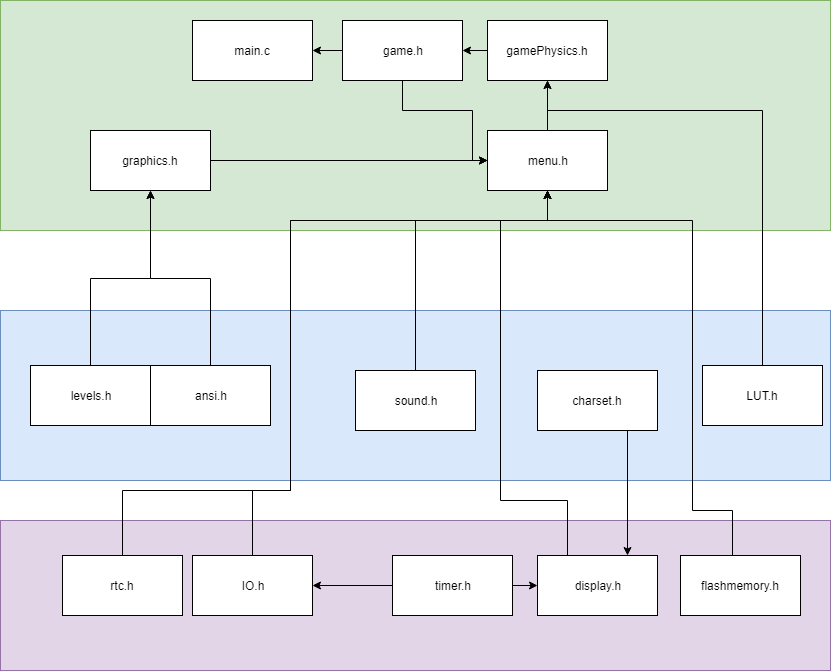

The diagram above was exported from draw.io. Its source (the exported page's mxGraphModel, read from the mxfile embedded in the PNG):
<mxGraphModel dx="1426" dy="742" grid="1" gridSize="10" guides="1" tooltips="1" connect="1" arrows="1" fold="1" page="1" pageScale="1" pageWidth="850" pageHeight="1100" background="#ffffff" math="0" shadow="0">
  <root>
    <mxCell id="0" />
    <mxCell id="1" parent="0" />
    <mxCell id="2" value="" style="rounded=0;whiteSpace=wrap;html=1;fillColor=#e1d5e7;strokeColor=#9673a6;" parent="1" vertex="1">
      <mxGeometry x="10" y="850" width="830" height="150" as="geometry" />
    </mxCell>
    <mxCell id="3" value="" style="rounded=0;whiteSpace=wrap;html=1;fillColor=#dae8fc;strokeColor=#6c8ebf;" parent="1" vertex="1">
      <mxGeometry x="10" y="640" width="830" height="170" as="geometry" />
    </mxCell>
    <mxCell id="4" value="" style="rounded=0;whiteSpace=wrap;html=1;fillColor=#d5e8d4;strokeColor=#82b366;" parent="1" vertex="1">
      <mxGeometry x="10" y="330" width="830" height="230" as="geometry" />
    </mxCell>
    <mxCell id="5" value="main.c" style="rounded=0;whiteSpace=wrap;html=1;fillColor=#ffffff;strokeColor=#000000;" parent="1" vertex="1">
      <mxGeometry x="202" y="350" width="120" height="60" as="geometry" />
    </mxCell>
    <mxCell id="41" style="edgeStyle=orthogonalEdgeStyle;rounded=0;html=1;exitX=0.75;exitY=1;entryX=0.75;entryY=0;jettySize=auto;orthogonalLoop=1;" parent="1" source="6" target="20" edge="1">
      <mxGeometry relative="1" as="geometry" />
    </mxCell>
    <mxCell id="6" value="charset.h" style="rounded=0;whiteSpace=wrap;html=1;fillColor=#ffffff;strokeColor=#000000;" parent="1" vertex="1">
      <mxGeometry x="547" y="700" width="120" height="60" as="geometry" />
    </mxCell>
    <mxCell id="7" style="edgeStyle=orthogonalEdgeStyle;rounded=0;html=1;exitX=0.5;exitY=0;entryX=0.5;entryY=1;jettySize=auto;orthogonalLoop=1;" parent="1" source="8" target="19" edge="1">
      <mxGeometry relative="1" as="geometry">
        <Array as="points">
          <mxPoint x="772" y="440" />
          <mxPoint x="557" y="440" />
        </Array>
      </mxGeometry>
    </mxCell>
    <mxCell id="8" value="LUT.h" style="rounded=0;whiteSpace=wrap;html=1;fillColor=#ffffff;strokeColor=#000000;" parent="1" vertex="1">
      <mxGeometry x="712" y="695" width="120" height="60" as="geometry" />
    </mxCell>
    <mxCell id="9" style="edgeStyle=orthogonalEdgeStyle;rounded=0;html=1;exitX=0.5;exitY=0;jettySize=auto;orthogonalLoop=1;entryX=0.5;entryY=1;" parent="1" source="10" target="29" edge="1">
      <mxGeometry relative="1" as="geometry">
        <mxPoint x="412" y="652.5" as="targetPoint" />
      </mxGeometry>
    </mxCell>
    <mxCell id="10" value="ansi.h" style="rounded=0;whiteSpace=wrap;html=1;fillColor=#ffffff;strokeColor=#000000;" parent="1" vertex="1">
      <mxGeometry x="160" y="695" width="120" height="60" as="geometry" />
    </mxCell>
    <mxCell id="11" style="edgeStyle=orthogonalEdgeStyle;rounded=0;html=1;exitX=0.5;exitY=0;entryX=0.5;entryY=1;jettySize=auto;orthogonalLoop=1;" parent="1" source="12" target="29" edge="1">
      <mxGeometry relative="1" as="geometry">
        <mxPoint x="412" y="652.5" as="targetPoint" />
      </mxGeometry>
    </mxCell>
    <mxCell id="12" value="levels.h" style="rounded=0;whiteSpace=wrap;html=1;fillColor=#ffffff;strokeColor=#000000;" parent="1" vertex="1">
      <mxGeometry x="40" y="695" width="120" height="60" as="geometry" />
    </mxCell>
    <mxCell id="13" style="edgeStyle=orthogonalEdgeStyle;rounded=0;html=1;exitX=0.5;exitY=1;entryX=0;entryY=0.5;jettySize=auto;orthogonalLoop=1;" parent="1" source="15" target="17" edge="1">
      <mxGeometry relative="1" as="geometry">
        <Array as="points">
          <mxPoint x="412" y="440" />
          <mxPoint x="482" y="440" />
          <mxPoint x="482" y="490" />
        </Array>
      </mxGeometry>
    </mxCell>
    <mxCell id="14" style="edgeStyle=orthogonalEdgeStyle;rounded=0;html=1;exitX=0;exitY=0.5;entryX=1;entryY=0.5;jettySize=auto;orthogonalLoop=1;" parent="1" source="15" target="5" edge="1">
      <mxGeometry relative="1" as="geometry" />
    </mxCell>
    <mxCell id="15" value="game.h" style="rounded=0;whiteSpace=wrap;html=1;fillColor=#ffffff;strokeColor=#000000;" parent="1" vertex="1">
      <mxGeometry x="352" y="350" width="120" height="60" as="geometry" />
    </mxCell>
    <mxCell id="16" style="edgeStyle=orthogonalEdgeStyle;rounded=0;html=1;exitX=0.5;exitY=0;entryX=0.5;entryY=1;jettySize=auto;orthogonalLoop=1;" parent="1" source="17" target="19" edge="1">
      <mxGeometry relative="1" as="geometry" />
    </mxCell>
    <mxCell id="17" value="menu.h" style="rounded=0;whiteSpace=wrap;html=1;fillColor=#ffffff;strokeColor=#000000;" parent="1" vertex="1">
      <mxGeometry x="497" y="460" width="120" height="60" as="geometry" />
    </mxCell>
    <mxCell id="18" style="edgeStyle=orthogonalEdgeStyle;rounded=0;html=1;exitX=0;exitY=0.5;entryX=1;entryY=0.5;jettySize=auto;orthogonalLoop=1;" parent="1" source="19" target="15" edge="1">
      <mxGeometry relative="1" as="geometry" />
    </mxCell>
    <mxCell id="19" value="gamePhysics.h" style="rounded=0;whiteSpace=wrap;html=1;fillColor=#ffffff;strokeColor=#000000;" parent="1" vertex="1">
      <mxGeometry x="497" y="350" width="120" height="60" as="geometry" />
    </mxCell>
    <mxCell id="42" style="edgeStyle=orthogonalEdgeStyle;rounded=0;html=1;exitX=0.25;exitY=0;entryX=0.5;entryY=1;jettySize=auto;orthogonalLoop=1;" parent="1" source="20" target="17" edge="1">
      <mxGeometry relative="1" as="geometry">
        <Array as="points">
          <mxPoint x="577" y="830" />
          <mxPoint x="510" y="830" />
          <mxPoint x="510" y="550" />
          <mxPoint x="557" y="550" />
        </Array>
      </mxGeometry>
    </mxCell>
    <mxCell id="20" value="display.h" style="rounded=0;whiteSpace=wrap;html=1;fillColor=#ffffff;strokeColor=#000000;" parent="1" vertex="1">
      <mxGeometry x="547" y="885" width="120" height="60" as="geometry" />
    </mxCell>
    <mxCell id="21" style="edgeStyle=orthogonalEdgeStyle;rounded=0;html=1;exitX=0.5;exitY=0;jettySize=auto;orthogonalLoop=1;" parent="1" source="22" target="17" edge="1">
      <mxGeometry relative="1" as="geometry">
        <Array as="points">
          <mxPoint x="742" y="840" />
          <mxPoint x="702" y="840" />
          <mxPoint x="702" y="550" />
          <mxPoint x="557" y="550" />
        </Array>
      </mxGeometry>
    </mxCell>
    <mxCell id="22" value="flashmemory.h" style="rounded=0;whiteSpace=wrap;html=1;fillColor=#ffffff;strokeColor=#000000;" parent="1" vertex="1">
      <mxGeometry x="690" y="885" width="120" height="60" as="geometry" />
    </mxCell>
    <mxCell id="23" style="edgeStyle=orthogonalEdgeStyle;rounded=0;html=1;exitX=1;exitY=0.5;entryX=0;entryY=0.5;jettySize=auto;orthogonalLoop=1;" parent="1" source="25" target="20" edge="1">
      <mxGeometry relative="1" as="geometry" />
    </mxCell>
    <mxCell id="24" style="edgeStyle=orthogonalEdgeStyle;rounded=0;html=1;exitX=0;exitY=0.5;entryX=1;entryY=0.5;jettySize=auto;orthogonalLoop=1;" parent="1" source="25" target="27" edge="1">
      <mxGeometry relative="1" as="geometry" />
    </mxCell>
    <mxCell id="25" value="timer.h" style="rounded=0;whiteSpace=wrap;html=1;fillColor=#ffffff;strokeColor=#000000;" parent="1" vertex="1">
      <mxGeometry x="402" y="885" width="120" height="60" as="geometry" />
    </mxCell>
    <mxCell id="36" style="edgeStyle=orthogonalEdgeStyle;rounded=0;html=1;exitX=0.5;exitY=0;entryX=0.5;entryY=1;jettySize=auto;orthogonalLoop=1;" parent="1" source="27" target="17" edge="1">
      <mxGeometry relative="1" as="geometry">
        <Array as="points">
          <mxPoint x="262" y="820" />
          <mxPoint x="300" y="820" />
          <mxPoint x="300" y="550" />
          <mxPoint x="557" y="550" />
        </Array>
      </mxGeometry>
    </mxCell>
    <mxCell id="27" value="IO.h" style="rounded=0;whiteSpace=wrap;html=1;fillColor=#ffffff;strokeColor=#000000;" parent="1" vertex="1">
      <mxGeometry x="202" y="885" width="120" height="60" as="geometry" />
    </mxCell>
    <mxCell id="28" style="edgeStyle=orthogonalEdgeStyle;rounded=0;html=1;exitX=1;exitY=0.5;entryX=0;entryY=0.5;jettySize=auto;orthogonalLoop=1;" parent="1" source="29" target="17" edge="1">
      <mxGeometry relative="1" as="geometry" />
    </mxCell>
    <mxCell id="34" value="" style="edgeStyle=orthogonalEdgeStyle;rounded=0;html=1;jettySize=auto;orthogonalLoop=1;" parent="1" source="29" target="17" edge="1">
      <mxGeometry relative="1" as="geometry" />
    </mxCell>
    <mxCell id="29" value="graphics.h" style="rounded=0;whiteSpace=wrap;html=1;fillColor=#ffffff;strokeColor=#000000;" parent="1" vertex="1">
      <mxGeometry x="100" y="460" width="120" height="60" as="geometry" />
    </mxCell>
    <mxCell id="38" style="edgeStyle=orthogonalEdgeStyle;rounded=0;html=1;exitX=0.5;exitY=0;entryX=0.5;entryY=1;jettySize=auto;orthogonalLoop=1;" parent="1" source="31" target="17" edge="1">
      <mxGeometry relative="1" as="geometry">
        <Array as="points">
          <mxPoint x="425" y="550" />
          <mxPoint x="557" y="550" />
        </Array>
      </mxGeometry>
    </mxCell>
    <mxCell id="31" value="sound.h" style="rounded=0;whiteSpace=wrap;html=1;fillColor=#ffffff;strokeColor=#000000;" parent="1" vertex="1">
      <mxGeometry x="365" y="700" width="120" height="60" as="geometry" />
    </mxCell>
    <mxCell id="35" style="edgeStyle=orthogonalEdgeStyle;rounded=0;html=1;exitX=0.5;exitY=0;entryX=0.5;entryY=1;jettySize=auto;orthogonalLoop=1;" parent="1" source="33" target="17" edge="1">
      <mxGeometry relative="1" as="geometry">
        <Array as="points">
          <mxPoint x="132" y="820" />
          <mxPoint x="300" y="820" />
          <mxPoint x="300" y="550" />
          <mxPoint x="557" y="550" />
        </Array>
      </mxGeometry>
    </mxCell>
    <mxCell id="33" value="rtc.h" style="rounded=0;whiteSpace=wrap;html=1;fillColor=#ffffff;strokeColor=#000000;" parent="1" vertex="1">
      <mxGeometry x="72" y="885" width="120" height="60" as="geometry" />
    </mxCell>
  </root>
</mxGraphModel>